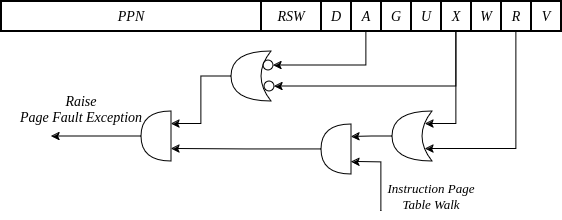

The diagram above was exported from draw.io. Its source (the exported page's mxGraphModel, read from the mxfile embedded in the PNG):
<mxGraphModel dx="3194" dy="1153" grid="1" gridSize="10" guides="1" tooltips="1" connect="1" arrows="1" fold="1" page="1" pageScale="1" pageWidth="850" pageHeight="1100" math="0" shadow="0">
  <root>
    <mxCell id="0" />
    <mxCell id="1" parent="0" />
    <mxCell id="sxjXz5IqS1oApH1HX_AK-2" value="V" style="rounded=0;whiteSpace=wrap;html=1;strokeWidth=2;fillColor=none;fontStyle=2;fontSize=14;fontFamily=Times New Roman;" parent="1" vertex="1">
      <mxGeometry x="650" y="40" width="30" height="30" as="geometry" />
    </mxCell>
    <mxCell id="sxjXz5IqS1oApH1HX_AK-33" style="edgeStyle=orthogonalEdgeStyle;rounded=0;orthogonalLoop=1;jettySize=auto;html=1;exitX=0.5;exitY=1;exitDx=0;exitDy=0;entryX=0.175;entryY=0.25;entryDx=0;entryDy=0;entryPerimeter=0;" parent="1" source="sxjXz5IqS1oApH1HX_AK-4" target="sxjXz5IqS1oApH1HX_AK-23" edge="1">
      <mxGeometry relative="1" as="geometry">
        <Array as="points">
          <mxPoint x="635" y="188" />
        </Array>
      </mxGeometry>
    </mxCell>
    <mxCell id="sxjXz5IqS1oApH1HX_AK-4" value="R" style="rounded=0;whiteSpace=wrap;html=1;strokeWidth=2;fillColor=none;fontStyle=2;fontSize=14;fontFamily=Times New Roman;" parent="1" vertex="1">
      <mxGeometry x="620" y="40" width="30" height="30" as="geometry" />
    </mxCell>
    <mxCell id="sxjXz5IqS1oApH1HX_AK-6" value="W" style="rounded=0;whiteSpace=wrap;html=1;strokeWidth=2;fillColor=none;fontStyle=2;fontSize=14;fontFamily=Times New Roman;" parent="1" vertex="1">
      <mxGeometry x="590" y="40" width="30" height="30" as="geometry" />
    </mxCell>
    <mxCell id="sxjXz5IqS1oApH1HX_AK-34" style="edgeStyle=orthogonalEdgeStyle;rounded=0;orthogonalLoop=1;jettySize=auto;html=1;exitX=0.5;exitY=1;exitDx=0;exitDy=0;entryX=0.175;entryY=0.75;entryDx=0;entryDy=0;entryPerimeter=0;" parent="1" source="sxjXz5IqS1oApH1HX_AK-7" target="sxjXz5IqS1oApH1HX_AK-23" edge="1">
      <mxGeometry relative="1" as="geometry">
        <Array as="points">
          <mxPoint x="575" y="163" />
        </Array>
      </mxGeometry>
    </mxCell>
    <mxCell id="xXC4SZEh_XUIgOi8q2D--4" style="edgeStyle=orthogonalEdgeStyle;rounded=0;orthogonalLoop=1;jettySize=auto;html=1;exitX=0.5;exitY=1;exitDx=0;exitDy=0;entryX=1;entryY=0.5;entryDx=0;entryDy=0;" parent="1" source="sxjXz5IqS1oApH1HX_AK-7" target="xXC4SZEh_XUIgOi8q2D--2" edge="1">
      <mxGeometry relative="1" as="geometry" />
    </mxCell>
    <mxCell id="sxjXz5IqS1oApH1HX_AK-7" value="X" style="rounded=0;whiteSpace=wrap;html=1;strokeWidth=2;fillColor=none;fontStyle=2;fontSize=14;fontFamily=Times New Roman;" parent="1" vertex="1">
      <mxGeometry x="560" y="40" width="30" height="30" as="geometry" />
    </mxCell>
    <mxCell id="sxjXz5IqS1oApH1HX_AK-8" value="U" style="rounded=0;whiteSpace=wrap;html=1;strokeWidth=2;fillColor=none;fontStyle=2;fontSize=14;fontFamily=Times New Roman;" parent="1" vertex="1">
      <mxGeometry x="530" y="40" width="30" height="30" as="geometry" />
    </mxCell>
    <mxCell id="sxjXz5IqS1oApH1HX_AK-9" value="G" style="rounded=0;whiteSpace=wrap;html=1;strokeWidth=2;fillColor=none;fontStyle=2;fontSize=14;fontFamily=Times New Roman;" parent="1" vertex="1">
      <mxGeometry x="500" y="40" width="30" height="30" as="geometry" />
    </mxCell>
    <mxCell id="xXC4SZEh_XUIgOi8q2D--5" style="edgeStyle=orthogonalEdgeStyle;rounded=0;orthogonalLoop=1;jettySize=auto;html=1;exitX=0.5;exitY=1;exitDx=0;exitDy=0;entryX=1;entryY=0.5;entryDx=0;entryDy=0;" parent="1" source="sxjXz5IqS1oApH1HX_AK-10" target="xXC4SZEh_XUIgOi8q2D--1" edge="1">
      <mxGeometry relative="1" as="geometry" />
    </mxCell>
    <mxCell id="sxjXz5IqS1oApH1HX_AK-10" value="A" style="rounded=0;whiteSpace=wrap;html=1;strokeWidth=2;fillColor=none;fontStyle=2;fontSize=14;fontFamily=Times New Roman;" parent="1" vertex="1">
      <mxGeometry x="470" y="40" width="30" height="30" as="geometry" />
    </mxCell>
    <mxCell id="sxjXz5IqS1oApH1HX_AK-11" value="D" style="rounded=0;whiteSpace=wrap;html=1;strokeWidth=2;fillColor=none;fontStyle=2;fontSize=14;fontFamily=Times New Roman;" parent="1" vertex="1">
      <mxGeometry x="440" y="40" width="30" height="30" as="geometry" />
    </mxCell>
    <mxCell id="sxjXz5IqS1oApH1HX_AK-12" value="RSW" style="rounded=0;whiteSpace=wrap;html=1;strokeWidth=2;fillColor=none;fontStyle=2;fontSize=14;fontFamily=Times New Roman;" parent="1" vertex="1">
      <mxGeometry x="380" y="40" width="60" height="30" as="geometry" />
    </mxCell>
    <mxCell id="sxjXz5IqS1oApH1HX_AK-13" value="PPN" style="rounded=0;whiteSpace=wrap;html=1;strokeWidth=2;fillColor=none;fontStyle=2;fontSize=14;fontFamily=Times New Roman;" parent="1" vertex="1">
      <mxGeometry x="120" y="40" width="260" height="30" as="geometry" />
    </mxCell>
    <mxCell id="-zW7dndS_kj2T3hoDxeS-1" style="edgeStyle=orthogonalEdgeStyle;rounded=0;orthogonalLoop=1;jettySize=auto;html=1;exitX=1;exitY=0.5;exitDx=0;exitDy=0;exitPerimeter=0;entryX=0;entryY=0.75;entryDx=0;entryDy=0;entryPerimeter=0;" parent="1" source="sxjXz5IqS1oApH1HX_AK-23" target="sxjXz5IqS1oApH1HX_AK-35" edge="1">
      <mxGeometry relative="1" as="geometry" />
    </mxCell>
    <mxCell id="sxjXz5IqS1oApH1HX_AK-23" value="" style="shape=xor;whiteSpace=wrap;html=1;rotation=-180;" parent="1" vertex="1">
      <mxGeometry x="511" y="150" width="40" height="50" as="geometry" />
    </mxCell>
    <mxCell id="xXC4SZEh_XUIgOi8q2D--9" style="edgeStyle=orthogonalEdgeStyle;rounded=0;orthogonalLoop=1;jettySize=auto;html=1;exitX=1;exitY=0.5;exitDx=0;exitDy=0;exitPerimeter=0;entryX=0;entryY=0.25;entryDx=0;entryDy=0;entryPerimeter=0;" parent="1" source="sxjXz5IqS1oApH1HX_AK-35" target="xXC4SZEh_XUIgOi8q2D--7" edge="1">
      <mxGeometry relative="1" as="geometry" />
    </mxCell>
    <mxCell id="sxjXz5IqS1oApH1HX_AK-35" value="" style="shape=or;whiteSpace=wrap;html=1;rotation=-180;" parent="1" vertex="1">
      <mxGeometry x="440" y="163" width="30" height="50" as="geometry" />
    </mxCell>
    <mxCell id="xXC4SZEh_XUIgOi8q2D--8" style="edgeStyle=orthogonalEdgeStyle;rounded=0;orthogonalLoop=1;jettySize=auto;html=1;exitX=1;exitY=0.5;exitDx=0;exitDy=0;exitPerimeter=0;entryX=0;entryY=0.75;entryDx=0;entryDy=0;entryPerimeter=0;" parent="1" source="-zW7dndS_kj2T3hoDxeS-2" target="xXC4SZEh_XUIgOi8q2D--7" edge="1">
      <mxGeometry relative="1" as="geometry" />
    </mxCell>
    <mxCell id="-zW7dndS_kj2T3hoDxeS-2" value="" style="shape=xor;whiteSpace=wrap;html=1;rotation=-180;" parent="1" vertex="1">
      <mxGeometry x="350" y="90" width="40" height="50" as="geometry" />
    </mxCell>
    <mxCell id="xXC4SZEh_XUIgOi8q2D--1" value="" style="ellipse;whiteSpace=wrap;html=1;aspect=fixed;" parent="1" vertex="1">
      <mxGeometry x="382" y="99" width="10" height="10" as="geometry" />
    </mxCell>
    <mxCell id="xXC4SZEh_XUIgOi8q2D--2" value="" style="ellipse;whiteSpace=wrap;html=1;aspect=fixed;" parent="1" vertex="1">
      <mxGeometry x="383" y="120" width="10" height="10" as="geometry" />
    </mxCell>
    <mxCell id="xXC4SZEh_XUIgOi8q2D--10" style="edgeStyle=orthogonalEdgeStyle;rounded=0;orthogonalLoop=1;jettySize=auto;html=1;exitX=1;exitY=0.5;exitDx=0;exitDy=0;exitPerimeter=0;" parent="1" source="xXC4SZEh_XUIgOi8q2D--7" edge="1">
      <mxGeometry relative="1" as="geometry">
        <mxPoint x="170" y="175" as="targetPoint" />
      </mxGeometry>
    </mxCell>
    <mxCell id="xXC4SZEh_XUIgOi8q2D--7" value="" style="shape=or;whiteSpace=wrap;html=1;rotation=-180;" parent="1" vertex="1">
      <mxGeometry x="260" y="150" width="30" height="50" as="geometry" />
    </mxCell>
    <mxCell id="lsQKELEtOWJhYBaZEX3_-9" value="" style="endArrow=classic;html=1;rounded=0;entryX=0;entryY=0.25;entryDx=0;entryDy=0;entryPerimeter=0;" parent="1" target="sxjXz5IqS1oApH1HX_AK-35" edge="1">
      <mxGeometry width="50" height="50" relative="1" as="geometry">
        <mxPoint x="500" y="250" as="sourcePoint" />
        <mxPoint x="530" y="240" as="targetPoint" />
        <Array as="points">
          <mxPoint x="500" y="201" />
        </Array>
      </mxGeometry>
    </mxCell>
    <mxCell id="lsQKELEtOWJhYBaZEX3_-10" value="Instruction Page Table Walk" style="text;html=1;strokeColor=none;fillColor=none;align=center;verticalAlign=middle;whiteSpace=wrap;rounded=0;fontFamily=Times New Roman;fontStyle=2;fontSize=13;" parent="1" vertex="1">
      <mxGeometry x="490" y="220" width="120" height="30" as="geometry" />
    </mxCell>
    <mxCell id="tsdASTXN5vqC_OjHae_J-1" value="Raise&lt;br style=&quot;font-size: 14px;&quot;&gt;Page Fault Exception" style="text;html=1;strokeColor=none;fillColor=none;align=center;verticalAlign=middle;whiteSpace=wrap;rounded=0;fontFamily=Times New Roman;fontStyle=2;fontSize=14;" parent="1" vertex="1">
      <mxGeometry x="120" y="133" width="160" height="30" as="geometry" />
    </mxCell>
  </root>
</mxGraphModel>